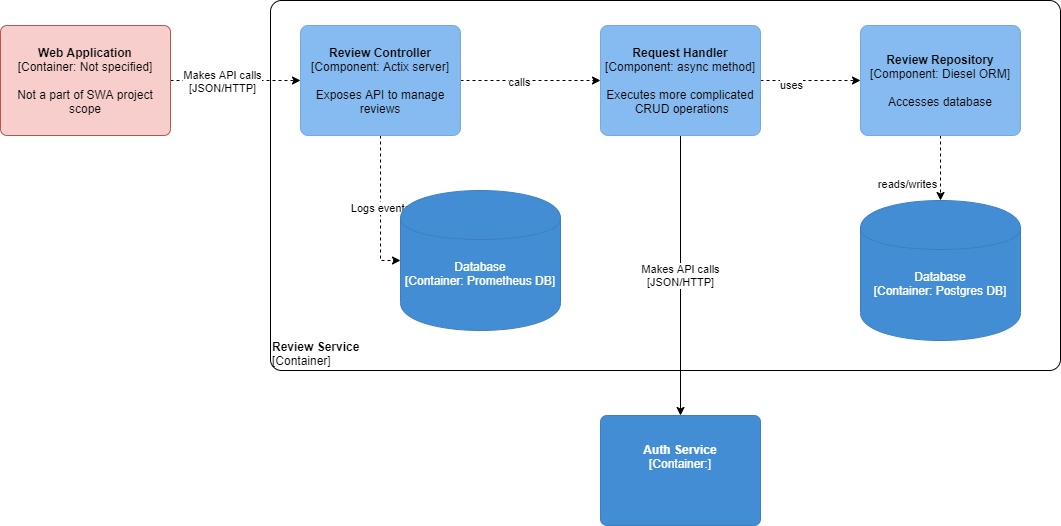

The diagram above was exported from draw.io. Its source (the exported page's mxGraphModel, read from the mxfile embedded in the PNG):
<mxGraphModel dx="2249" dy="745" grid="1" gridSize="10" guides="1" tooltips="1" connect="1" arrows="1" fold="1" page="1" pageScale="1" pageWidth="827" pageHeight="1169" math="0" shadow="0">
  <root>
    <mxCell id="0" />
    <mxCell id="1" parent="0" />
    <object label="&lt;div style=&quot;text-align: left&quot;&gt;&lt;b&gt;Review Service&lt;/b&gt;&lt;/div&gt;&lt;div style=&quot;text-align: left&quot;&gt;[Container]&lt;/div&gt;" placeholders="1" c4Name="Product Service" c4Type="ExecutionEnvironment" c4Application="Component" id="vnz1lYTZCwUQaiU7w8F0-27">
      <mxCell style="rounded=1;whiteSpace=wrap;html=1;labelBackgroundColor=none;fillColor=#ffffff;fontColor=#000000;align=left;arcSize=3;strokeColor=#000000;verticalAlign=bottom;" parent="1" vertex="1">
        <mxGeometry x="130" y="170" width="790" height="370" as="geometry" />
        <C4ExecutionEnvironment as="c4" />
      </mxCell>
    </object>
    <mxCell id="vnz1lYTZCwUQaiU7w8F0-33" style="rounded=0;orthogonalLoop=1;jettySize=auto;html=1;entryX=0;entryY=0.5;entryDx=0;entryDy=0;dashed=1;" parent="1" source="vnz1lYTZCwUQaiU7w8F0-29" target="vnz1lYTZCwUQaiU7w8F0-31" edge="1">
      <mxGeometry relative="1" as="geometry" />
    </mxCell>
    <mxCell id="vnz1lYTZCwUQaiU7w8F0-34" value="Makes API calls&lt;br&gt;[JSON/HTTP]" style="edgeLabel;html=1;align=center;verticalAlign=middle;resizable=0;points=[];" parent="vnz1lYTZCwUQaiU7w8F0-33" vertex="1" connectable="0">
      <mxGeometry x="-0.2138" relative="1" as="geometry">
        <mxPoint as="offset" />
      </mxGeometry>
    </mxCell>
    <object label="&lt;span&gt;&lt;b&gt;Web Application&lt;/b&gt;&lt;/span&gt;&lt;div&gt;[Container:&amp;nbsp;&lt;span&gt;Not specified&lt;/span&gt;&lt;span&gt;]&lt;/span&gt;&lt;/div&gt;&lt;div&gt;&lt;br&gt;&lt;/div&gt;&lt;div&gt;Not a part of SWA project scope&lt;/div&gt;" placeholders="1" c4Name="Web Application" c4Type="Container" c4Technology="Not specified" c4Description="Not a part of SWA project scope" id="vnz1lYTZCwUQaiU7w8F0-29">
      <mxCell style="rounded=1;whiteSpace=wrap;html=1;labelBackgroundColor=none;fillColor=#f8cecc;align=center;arcSize=6;strokeColor=#b85450;" parent="1" vertex="1">
        <mxGeometry x="-140" y="195" width="170" height="110" as="geometry" />
        <C4Container as="c4" />
      </mxCell>
    </object>
    <mxCell id="vnz1lYTZCwUQaiU7w8F0-44" style="edgeStyle=none;rounded=0;orthogonalLoop=1;jettySize=auto;html=1;entryX=0;entryY=0.5;entryDx=0;entryDy=0;dashed=1;" parent="1" source="vnz1lYTZCwUQaiU7w8F0-31" target="vnz1lYTZCwUQaiU7w8F0-38" edge="1">
      <mxGeometry relative="1" as="geometry" />
    </mxCell>
    <mxCell id="vnz1lYTZCwUQaiU7w8F0-45" value="calls" style="edgeLabel;html=1;align=center;verticalAlign=middle;resizable=0;points=[];" parent="vnz1lYTZCwUQaiU7w8F0-44" vertex="1" connectable="0">
      <mxGeometry x="-0.172" y="-1" relative="1" as="geometry">
        <mxPoint as="offset" />
      </mxGeometry>
    </mxCell>
    <mxCell id="VOuuHBaOWtUGN7HZ3VXh-4" value="Logs events" style="edgeStyle=orthogonalEdgeStyle;rounded=0;orthogonalLoop=1;jettySize=auto;html=1;entryX=0;entryY=0.5;entryDx=0;entryDy=0;dashed=1;" parent="1" source="vnz1lYTZCwUQaiU7w8F0-31" target="VOuuHBaOWtUGN7HZ3VXh-2" edge="1">
      <mxGeometry relative="1" as="geometry" />
    </mxCell>
    <object label="&lt;span&gt;&lt;b&gt;Review Controller&lt;/b&gt;&lt;/span&gt;&lt;div&gt;[Component: Actix server&lt;span&gt;]&lt;/span&gt;&lt;/div&gt;&lt;div&gt;&lt;br&gt;&lt;/div&gt;&lt;div&gt;Exposes API to manage reviews&lt;/div&gt;" placeholders="1" c4Name="Product Controller" c4Type="Component" c4Technology="Spring MVC Rest Controller" c4Description="Exposes API to manage products" id="vnz1lYTZCwUQaiU7w8F0-31">
      <mxCell style="rounded=1;whiteSpace=wrap;html=1;labelBackgroundColor=none;fillColor=#85bbf0;fontColor=#000000;align=center;arcSize=7;strokeColor=#78a8d8;" parent="1" vertex="1">
        <mxGeometry x="160" y="195" width="160" height="110" as="geometry" />
        <C4Component as="c4" />
      </mxCell>
    </object>
    <mxCell id="vnz1lYTZCwUQaiU7w8F0-42" style="edgeStyle=none;rounded=0;orthogonalLoop=1;jettySize=auto;html=1;entryX=0.5;entryY=0;entryDx=0;entryDy=0;dashed=1;" parent="1" source="vnz1lYTZCwUQaiU7w8F0-35" target="vnz1lYTZCwUQaiU7w8F0-41" edge="1">
      <mxGeometry relative="1" as="geometry" />
    </mxCell>
    <mxCell id="vnz1lYTZCwUQaiU7w8F0-43" value="&lt;div&gt;reads/writes&lt;/div&gt;" style="edgeLabel;html=1;align=center;verticalAlign=middle;resizable=0;points=[];" parent="vnz1lYTZCwUQaiU7w8F0-42" vertex="1" connectable="0">
      <mxGeometry x="0.5333" y="-2" relative="1" as="geometry">
        <mxPoint x="-31.67" y="-2" as="offset" />
      </mxGeometry>
    </mxCell>
    <object label="&lt;span&gt;&lt;b&gt;Review Repository&lt;/b&gt;&lt;/span&gt;&lt;div&gt;[Component: Diesel&lt;span&gt; ORM]&lt;/span&gt;&lt;/div&gt;&lt;div&gt;&lt;br&gt;&lt;/div&gt;&lt;div&gt;Accesses database&lt;/div&gt;" placeholders="1" c4Name="Product Repository" c4Type="Component" c4Technology="Spring Data Repository" c4Description="Accesses database" id="vnz1lYTZCwUQaiU7w8F0-35">
      <mxCell style="rounded=1;whiteSpace=wrap;html=1;labelBackgroundColor=none;fillColor=#85bbf0;fontColor=#000000;align=center;arcSize=7;strokeColor=#78a8d8;" parent="1" vertex="1">
        <mxGeometry x="720" y="195" width="160" height="110" as="geometry" />
        <C4Component as="c4" />
      </mxCell>
    </object>
    <mxCell id="vnz1lYTZCwUQaiU7w8F0-46" style="edgeStyle=none;rounded=0;orthogonalLoop=1;jettySize=auto;html=1;dashed=1;" parent="1" source="vnz1lYTZCwUQaiU7w8F0-38" target="vnz1lYTZCwUQaiU7w8F0-35" edge="1">
      <mxGeometry relative="1" as="geometry" />
    </mxCell>
    <mxCell id="vnz1lYTZCwUQaiU7w8F0-47" value="uses" style="edgeLabel;html=1;align=center;verticalAlign=middle;resizable=0;points=[];" parent="vnz1lYTZCwUQaiU7w8F0-46" vertex="1" connectable="0">
      <mxGeometry x="-0.4008" y="-4" relative="1" as="geometry">
        <mxPoint as="offset" />
      </mxGeometry>
    </mxCell>
    <mxCell id="qe6baDI85SWyCJy7k_uw-2" value="Makes API calls&lt;br&gt;[JSON/HTTP]" style="edgeStyle=orthogonalEdgeStyle;rounded=0;orthogonalLoop=1;jettySize=auto;html=1;exitX=0.5;exitY=1;exitDx=0;exitDy=0;entryX=0.5;entryY=0;entryDx=0;entryDy=0;" edge="1" parent="1" source="vnz1lYTZCwUQaiU7w8F0-38" target="qe6baDI85SWyCJy7k_uw-1">
      <mxGeometry relative="1" as="geometry" />
    </mxCell>
    <object label="&lt;span&gt;&lt;b&gt;Request Handler&lt;/b&gt;&lt;/span&gt;&lt;div&gt;[Component: async method&lt;span&gt;]&lt;/span&gt;&lt;/div&gt;&lt;div&gt;&lt;br&gt;&lt;/div&gt;&lt;div&gt;Executes more complicated&lt;/div&gt;&lt;div&gt;&amp;nbsp;CRUD operations&lt;/div&gt;" placeholders="1" c4Name="Product Service" c4Type="Component" c4Technology="Service Bean" c4Description="Executes more complicates CRUD operations" id="vnz1lYTZCwUQaiU7w8F0-38">
      <mxCell style="rounded=1;whiteSpace=wrap;html=1;labelBackgroundColor=none;fillColor=#85bbf0;fontColor=#000000;align=center;arcSize=7;strokeColor=#78a8d8;" parent="1" vertex="1">
        <mxGeometry x="460" y="195" width="160" height="110" as="geometry" />
        <C4Component as="c4" />
      </mxCell>
    </object>
    <object label="&lt;span&gt;Database&lt;/span&gt;&lt;div&gt;[Container: Postgres DB]&lt;/div&gt;&lt;div&gt;&lt;br&gt;&lt;/div&gt;&lt;div&gt;&lt;/div&gt;" placeholders="1" c4Type="Database" c4Technology="Mongo DB" c4Description="" id="vnz1lYTZCwUQaiU7w8F0-41">
      <mxCell style="shape=cylinder;whiteSpace=wrap;html=1;boundedLbl=1;rounded=0;labelBackgroundColor=none;fillColor=#438dd5;fontSize=12;fontColor=#ffffff;align=center;strokeColor=#3c7fc0;" parent="1" vertex="1">
        <mxGeometry x="720" y="370" width="160" height="140" as="geometry" />
        <C4Database as="c4" />
      </mxCell>
    </object>
    <object label="&lt;span&gt;Database&lt;/span&gt;&lt;div&gt;[Container: Prometheus DB]&lt;/div&gt;&lt;div&gt;&lt;br&gt;&lt;/div&gt;&lt;div&gt;&lt;/div&gt;" placeholders="1" c4Type="Database" c4Technology="Mongo DB" c4Description="" id="VOuuHBaOWtUGN7HZ3VXh-2">
      <mxCell style="shape=cylinder;whiteSpace=wrap;html=1;boundedLbl=1;rounded=0;labelBackgroundColor=none;fillColor=#438dd5;fontSize=12;fontColor=#ffffff;align=center;strokeColor=#3c7fc0;" parent="1" vertex="1">
        <mxGeometry x="260" y="360" width="160" height="140" as="geometry" />
        <C4Database as="c4" />
      </mxCell>
    </object>
    <object label="&lt;b&gt;Auth Service&lt;/b&gt;&lt;br&gt;&lt;div&gt;[Container:&lt;span&gt;]&lt;/span&gt;&lt;/div&gt;&lt;div&gt;&lt;br&gt;&lt;/div&gt;&lt;div&gt;&lt;br&gt;&lt;/div&gt;" placeholders="1" c4Name="name" c4Type="Container" c4Technology="technology" c4Description="Description" id="qe6baDI85SWyCJy7k_uw-1">
      <mxCell style="rounded=1;whiteSpace=wrap;html=1;labelBackgroundColor=none;fillColor=#438dd5;fontColor=#ffffff;align=center;arcSize=6;strokeColor=#3c7fc0;" vertex="1" parent="1">
        <mxGeometry x="460" y="585" width="160" height="110" as="geometry" />
        <C4Container as="c4" />
      </mxCell>
    </object>
  </root>
</mxGraphModel>